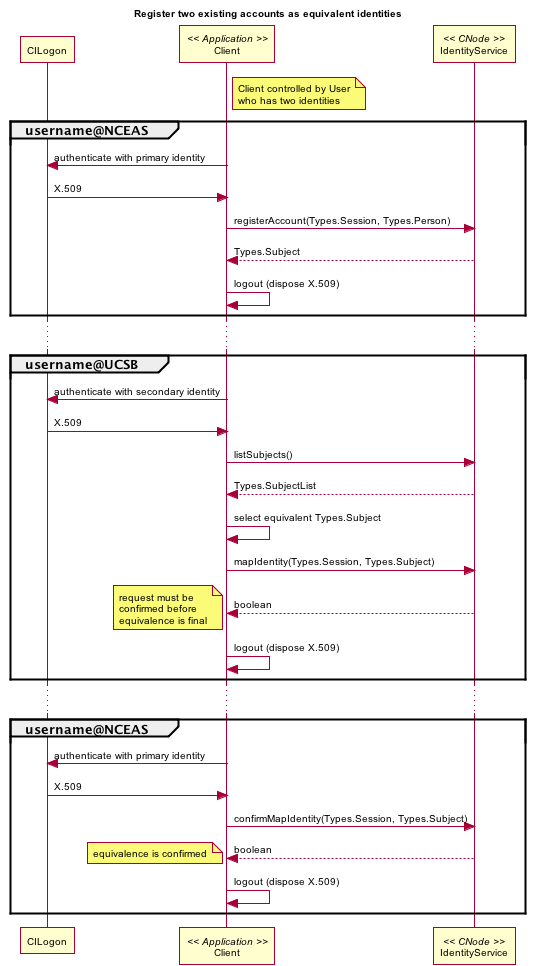

The diagram above was rendered by PlantUML. Its source (embedded in the PNG):
@startuml images/ident_01.png
skinparam activityFontColor black
skinparam activityFontSize 10
skinparam activityFontName arial
skinparam activityArrowFontColor black
skinparam activityArrowFontSize 10
skinparam activityArrowFontName arial
skinparam classArrowFontColor black
skinparam classArrowFontSize 10
skinparam classArrowFontName arial
skinparam classAttributeFontColor black
skinparam classAttributeFontSize 10
skinparam classAttributeFontName arial
skinparam classFontColor black
skinparam classFontSize 10
skinparam classFontName arial
skinparam componentFontColor black
skinparam componentFontSize 10
skinparam componentFontName arial
skinparam componentArrowFontColor black
skinparam componentArrowFontSize 10
skinparam componentArrowFontName arial
skinparam noteFontColor black
skinparam noteFontSize 10
skinparam noteFontName arial
skinparam packageFontColor black
skinparam packageFontSize 10
skinparam packageFontName arial
skinparam sequenceActorFontColor black
skinparam sequenceActorFontSize 10
skinparam sequenceActorFontName arial
skinparam sequenceArrowFontColor black
skinparam sequenceArrowFontSize 10
skinparam sequenceArrowFontName arial
skinparam sequenceGroupingFontColor black
skinparam sequenceGroupingFontSize 10
skinparam sequenceGroupingFontName arial
skinparam sequenceGroupingHeaderFontColor black
skinparam sequenceGroupingHeaderFontSize 10
skinparam sequenceGroupingHeaderFontName arial
skinparam sequenceParticipantFontColor black
skinparam sequenceParticipantFontSize 10
skinparam sequenceParticipantFontName arial
skinparam sequenceTitleFontColor black
skinparam sequenceTitleFontSize 10
skinparam sequenceTitleFontName arial
skinparam titleFontColor black
skinparam titleFontSize 10
skinparam titleFontName arial
skinparam usecaseFontColor black
skinparam usecaseFontSize 7
skinparam usecaseFontName arial
skinparam usecaseActorFontColor black
skinparam usecaseActorFontSize 7
skinparam usecaseActorFontName arial
skinparam usecaseArrowFontColor black
skinparam usecaseArrowFontSize 7
skinparam usecaseArrowFontName arial
title Register two existing accounts as equivalent identities
participant "CILogon" as cilogon
participant "Client" as client << Application >>
  note right of client
    Client controlled by User
    who has two identities
  end note  
participant "IdentityService" as ident << CNode >>

group username@NCEAS
  'authenticate as primary id
  client -> cilogon:authenticate with primary identity
  client <- cilogon: X.509
  'register this identity with DataONE
  client -> ident: registerAccount(Types.Session, Types.Person)
  ident --> client: Types.Subject
  client -> client:logout (dispose X.509)
end
...
group username@UCSB
  'authenticate as secondary id
  client -> cilogon:authenticate with secondary identity
  client <- cilogon: X.509
  'list existing Subjects
  client -> ident:listSubjects()
  ident --> client:Types.SubjectList
  client -> client:select equivalent Types.Subject
  'request to map identity with existing Subject
  client -> ident: mapIdentity(Types.Session, Types.Subject)
  ident --> client: boolean
  note left
    request must be
    confirmed before
    equivalence is final
  end note
  client -> client:logout (dispose X.509)
end
...
group username@NCEAS
  'authenticate as primary id
  client -> cilogon:authenticate with primary identity
  client <- cilogon: X.509
  'confirm mapping identity with DataONE
  client -> ident: confirmMapIdentity(Types.Session, Types.Subject)
  ident --> client: boolean
  note left
    equivalence is confirmed
  end note
  client -> client:logout (dispose X.509)
end

 @enduml